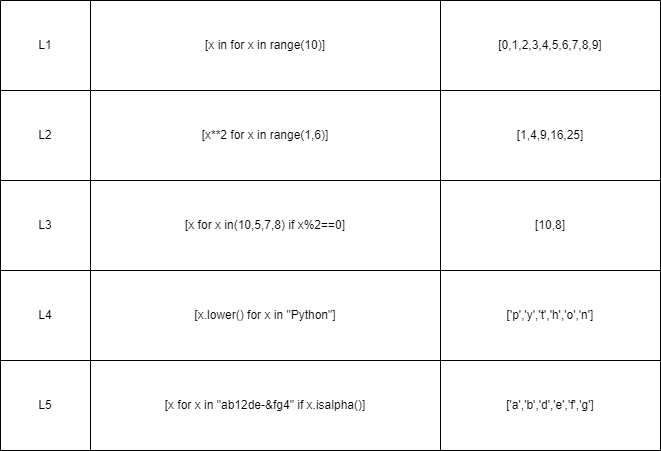

The diagram above was exported from draw.io. Its source (the exported page's mxGraphModel, read from the mxfile embedded in the PNG):
<mxGraphModel dx="304" dy="563" grid="1" gridSize="10" guides="1" tooltips="1" connect="1" arrows="1" fold="1" page="1" pageScale="1" pageWidth="850" pageHeight="1100" math="0" shadow="0">
  <root>
    <mxCell id="0" />
    <mxCell id="1" parent="0" />
    <mxCell id="2" value="" style="shape=table;startSize=0;container=1;collapsible=0;childLayout=tableLayout;" vertex="1" parent="1">
      <mxGeometry x="71" y="170" width="660" height="450" as="geometry" />
    </mxCell>
    <mxCell id="3" value="" style="shape=tableRow;horizontal=0;startSize=0;swimlaneHead=0;swimlaneBody=0;top=0;left=0;bottom=0;right=0;collapsible=0;dropTarget=0;fillColor=none;points=[[0,0.5],[1,0.5]];portConstraint=eastwest;" vertex="1" parent="2">
      <mxGeometry width="660" height="90" as="geometry" />
    </mxCell>
    <mxCell id="4" value="L1" style="shape=partialRectangle;html=1;whiteSpace=wrap;connectable=0;overflow=hidden;fillColor=none;top=0;left=0;bottom=0;right=0;pointerEvents=1;" vertex="1" parent="3">
      <mxGeometry width="90" height="90" as="geometry">
        <mxRectangle width="90" height="90" as="alternateBounds" />
      </mxGeometry>
    </mxCell>
    <mxCell id="5" value="[x in for x in range(10)]" style="shape=partialRectangle;html=1;whiteSpace=wrap;connectable=0;overflow=hidden;fillColor=none;top=0;left=0;bottom=0;right=0;pointerEvents=1;" vertex="1" parent="3">
      <mxGeometry x="90" width="350" height="90" as="geometry">
        <mxRectangle width="350" height="90" as="alternateBounds" />
      </mxGeometry>
    </mxCell>
    <mxCell id="6" value="[0,1,2,3,4,5,6,7,8,9]" style="shape=partialRectangle;html=1;whiteSpace=wrap;connectable=0;overflow=hidden;fillColor=none;top=0;left=0;bottom=0;right=0;pointerEvents=1;" vertex="1" parent="3">
      <mxGeometry x="440" width="220" height="90" as="geometry">
        <mxRectangle width="220" height="90" as="alternateBounds" />
      </mxGeometry>
    </mxCell>
    <mxCell id="7" value="" style="shape=tableRow;horizontal=0;startSize=0;swimlaneHead=0;swimlaneBody=0;top=0;left=0;bottom=0;right=0;collapsible=0;dropTarget=0;fillColor=none;points=[[0,0.5],[1,0.5]];portConstraint=eastwest;" vertex="1" parent="2">
      <mxGeometry y="90" width="660" height="90" as="geometry" />
    </mxCell>
    <mxCell id="8" value="L2" style="shape=partialRectangle;html=1;whiteSpace=wrap;connectable=0;overflow=hidden;fillColor=none;top=0;left=0;bottom=0;right=0;pointerEvents=1;" vertex="1" parent="7">
      <mxGeometry width="90" height="90" as="geometry">
        <mxRectangle width="90" height="90" as="alternateBounds" />
      </mxGeometry>
    </mxCell>
    <mxCell id="9" value="[x**2 for x in range(1,6)]" style="shape=partialRectangle;html=1;whiteSpace=wrap;connectable=0;overflow=hidden;fillColor=none;top=0;left=0;bottom=0;right=0;pointerEvents=1;" vertex="1" parent="7">
      <mxGeometry x="90" width="350" height="90" as="geometry">
        <mxRectangle width="350" height="90" as="alternateBounds" />
      </mxGeometry>
    </mxCell>
    <mxCell id="10" value="[1,4,9,16,25]" style="shape=partialRectangle;html=1;whiteSpace=wrap;connectable=0;overflow=hidden;fillColor=none;top=0;left=0;bottom=0;right=0;pointerEvents=1;" vertex="1" parent="7">
      <mxGeometry x="440" width="220" height="90" as="geometry">
        <mxRectangle width="220" height="90" as="alternateBounds" />
      </mxGeometry>
    </mxCell>
    <mxCell id="11" value="" style="shape=tableRow;horizontal=0;startSize=0;swimlaneHead=0;swimlaneBody=0;top=0;left=0;bottom=0;right=0;collapsible=0;dropTarget=0;fillColor=none;points=[[0,0.5],[1,0.5]];portConstraint=eastwest;" vertex="1" parent="2">
      <mxGeometry y="180" width="660" height="90" as="geometry" />
    </mxCell>
    <mxCell id="12" value="L3" style="shape=partialRectangle;html=1;whiteSpace=wrap;connectable=0;overflow=hidden;fillColor=none;top=0;left=0;bottom=0;right=0;pointerEvents=1;" vertex="1" parent="11">
      <mxGeometry width="90" height="90" as="geometry">
        <mxRectangle width="90" height="90" as="alternateBounds" />
      </mxGeometry>
    </mxCell>
    <mxCell id="13" value="[x for x in(10,5,7,8) if x%2==0]" style="shape=partialRectangle;html=1;whiteSpace=wrap;connectable=0;overflow=hidden;fillColor=none;top=0;left=0;bottom=0;right=0;pointerEvents=1;" vertex="1" parent="11">
      <mxGeometry x="90" width="350" height="90" as="geometry">
        <mxRectangle width="350" height="90" as="alternateBounds" />
      </mxGeometry>
    </mxCell>
    <mxCell id="14" value="[10,8]" style="shape=partialRectangle;html=1;whiteSpace=wrap;connectable=0;overflow=hidden;fillColor=none;top=0;left=0;bottom=0;right=0;pointerEvents=1;" vertex="1" parent="11">
      <mxGeometry x="440" width="220" height="90" as="geometry">
        <mxRectangle width="220" height="90" as="alternateBounds" />
      </mxGeometry>
    </mxCell>
    <mxCell id="15" value="" style="shape=tableRow;horizontal=0;startSize=0;swimlaneHead=0;swimlaneBody=0;top=0;left=0;bottom=0;right=0;collapsible=0;dropTarget=0;fillColor=none;points=[[0,0.5],[1,0.5]];portConstraint=eastwest;" vertex="1" parent="2">
      <mxGeometry y="270" width="660" height="90" as="geometry" />
    </mxCell>
    <mxCell id="16" value="L4" style="shape=partialRectangle;html=1;whiteSpace=wrap;connectable=0;overflow=hidden;fillColor=none;top=0;left=0;bottom=0;right=0;pointerEvents=1;" vertex="1" parent="15">
      <mxGeometry width="90" height="90" as="geometry">
        <mxRectangle width="90" height="90" as="alternateBounds" />
      </mxGeometry>
    </mxCell>
    <mxCell id="17" value="[x.lower() for x in &quot;Python&quot;]" style="shape=partialRectangle;html=1;whiteSpace=wrap;connectable=0;overflow=hidden;fillColor=none;top=0;left=0;bottom=0;right=0;pointerEvents=1;" vertex="1" parent="15">
      <mxGeometry x="90" width="350" height="90" as="geometry">
        <mxRectangle width="350" height="90" as="alternateBounds" />
      </mxGeometry>
    </mxCell>
    <mxCell id="18" value="['p','y','t','h','o','n']" style="shape=partialRectangle;html=1;whiteSpace=wrap;connectable=0;overflow=hidden;fillColor=none;top=0;left=0;bottom=0;right=0;pointerEvents=1;" vertex="1" parent="15">
      <mxGeometry x="440" width="220" height="90" as="geometry">
        <mxRectangle width="220" height="90" as="alternateBounds" />
      </mxGeometry>
    </mxCell>
    <mxCell id="19" value="" style="shape=tableRow;horizontal=0;startSize=0;swimlaneHead=0;swimlaneBody=0;top=0;left=0;bottom=0;right=0;collapsible=0;dropTarget=0;fillColor=none;points=[[0,0.5],[1,0.5]];portConstraint=eastwest;" vertex="1" parent="2">
      <mxGeometry y="360" width="660" height="90" as="geometry" />
    </mxCell>
    <mxCell id="20" value="L5" style="shape=partialRectangle;html=1;whiteSpace=wrap;connectable=0;overflow=hidden;fillColor=none;top=0;left=0;bottom=0;right=0;pointerEvents=1;" vertex="1" parent="19">
      <mxGeometry width="90" height="90" as="geometry">
        <mxRectangle width="90" height="90" as="alternateBounds" />
      </mxGeometry>
    </mxCell>
    <mxCell id="21" value="[x for x in &quot;ab12de-&amp;amp;fg4&quot; if x.isalpha()]" style="shape=partialRectangle;html=1;whiteSpace=wrap;connectable=0;overflow=hidden;fillColor=none;top=0;left=0;bottom=0;right=0;pointerEvents=1;" vertex="1" parent="19">
      <mxGeometry x="90" width="350" height="90" as="geometry">
        <mxRectangle width="350" height="90" as="alternateBounds" />
      </mxGeometry>
    </mxCell>
    <mxCell id="22" value="['a','b','d','e','f','g']" style="shape=partialRectangle;html=1;whiteSpace=wrap;connectable=0;overflow=hidden;fillColor=none;top=0;left=0;bottom=0;right=0;pointerEvents=1;" vertex="1" parent="19">
      <mxGeometry x="440" width="220" height="90" as="geometry">
        <mxRectangle width="220" height="90" as="alternateBounds" />
      </mxGeometry>
    </mxCell>
  </root>
</mxGraphModel>